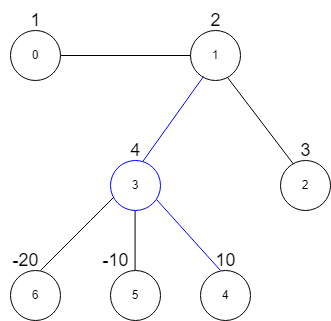

The diagram above was exported from draw.io. Its source (the exported page's mxGraphModel, read from the mxfile embedded in the PNG):
<mxGraphModel dx="1065" dy="479" grid="1" gridSize="10" guides="1" tooltips="1" connect="1" arrows="1" fold="1" page="1" pageScale="1" pageWidth="850" pageHeight="1100" math="0" shadow="0">
  <root>
    <mxCell id="0" />
    <mxCell id="1" parent="0" />
    <mxCell id="ON5zOIpQbNEQ9RJ0Qpow-3" value="" style="endArrow=none;html=1;rounded=0;" parent="1" edge="1">
      <mxGeometry width="50" height="50" relative="1" as="geometry">
        <mxPoint x="160" y="260" as="sourcePoint" />
        <mxPoint x="160" y="260" as="targetPoint" />
        <Array as="points">
          <mxPoint x="160" y="260" />
        </Array>
      </mxGeometry>
    </mxCell>
    <mxCell id="FeULjZscG4B-Ehk_etOr-6" value="3" style="ellipse;whiteSpace=wrap;html=1;aspect=fixed;fillColor=#FFFFFF;strokeColor=#0000FF;" vertex="1" parent="1">
      <mxGeometry x="210" y="160" width="50" height="50" as="geometry" />
    </mxCell>
    <mxCell id="FeULjZscG4B-Ehk_etOr-7" value="2" style="ellipse;whiteSpace=wrap;html=1;aspect=fixed;" vertex="1" parent="1">
      <mxGeometry x="380" y="160" width="50" height="50" as="geometry" />
    </mxCell>
    <mxCell id="FeULjZscG4B-Ehk_etOr-8" value="6" style="ellipse;whiteSpace=wrap;html=1;aspect=fixed;" vertex="1" parent="1">
      <mxGeometry x="110" y="270" width="50" height="50" as="geometry" />
    </mxCell>
    <mxCell id="FeULjZscG4B-Ehk_etOr-9" value="5" style="ellipse;whiteSpace=wrap;html=1;aspect=fixed;" vertex="1" parent="1">
      <mxGeometry x="210" y="270" width="50" height="50" as="geometry" />
    </mxCell>
    <mxCell id="FeULjZscG4B-Ehk_etOr-12" value="4" style="ellipse;whiteSpace=wrap;html=1;aspect=fixed;" vertex="1" parent="1">
      <mxGeometry x="300" y="270" width="50" height="50" as="geometry" />
    </mxCell>
    <mxCell id="FeULjZscG4B-Ehk_etOr-13" value="1" style="ellipse;whiteSpace=wrap;html=1;aspect=fixed;" vertex="1" parent="1">
      <mxGeometry x="290" y="30" width="50" height="50" as="geometry" />
    </mxCell>
    <mxCell id="FeULjZscG4B-Ehk_etOr-14" value="0" style="ellipse;whiteSpace=wrap;html=1;aspect=fixed;" vertex="1" parent="1">
      <mxGeometry x="110" y="30" width="50" height="50" as="geometry" />
    </mxCell>
    <mxCell id="FeULjZscG4B-Ehk_etOr-17" value="" style="endArrow=none;html=1;rounded=0;entryX=0.063;entryY=0.737;entryDx=0;entryDy=0;entryPerimeter=0;" edge="1" parent="1" target="FeULjZscG4B-Ehk_etOr-6">
      <mxGeometry width="50" height="50" relative="1" as="geometry">
        <mxPoint x="140" y="270" as="sourcePoint" />
        <mxPoint x="210" y="200" as="targetPoint" />
        <Array as="points">
          <mxPoint x="190" y="220" />
          <mxPoint x="200" y="210" />
        </Array>
      </mxGeometry>
    </mxCell>
    <mxCell id="FeULjZscG4B-Ehk_etOr-18" value="" style="endArrow=none;html=1;rounded=0;entryX=0.92;entryY=0.78;entryDx=0;entryDy=0;entryPerimeter=0;strokeColor=#0000FF;" edge="1" parent="1" target="FeULjZscG4B-Ehk_etOr-6">
      <mxGeometry width="50" height="50" relative="1" as="geometry">
        <mxPoint x="320" y="270" as="sourcePoint" />
        <mxPoint x="258.1500000000001" y="200.00000000000003" as="targetPoint" />
        <Array as="points" />
      </mxGeometry>
    </mxCell>
    <mxCell id="FeULjZscG4B-Ehk_etOr-20" value="" style="endArrow=none;html=1;rounded=0;" edge="1" parent="1">
      <mxGeometry width="50" height="50" relative="1" as="geometry">
        <mxPoint x="234.58" y="270" as="sourcePoint" />
        <mxPoint x="234.58" y="210" as="targetPoint" />
      </mxGeometry>
    </mxCell>
    <mxCell id="FeULjZscG4B-Ehk_etOr-26" value="" style="endArrow=none;html=1;rounded=0;exitX=0.254;exitY=0.065;exitDx=0;exitDy=0;exitPerimeter=0;entryX=0.742;entryY=0.941;entryDx=0;entryDy=0;entryPerimeter=0;" edge="1" parent="1" source="FeULjZscG4B-Ehk_etOr-7" target="FeULjZscG4B-Ehk_etOr-13">
      <mxGeometry width="50" height="50" relative="1" as="geometry">
        <mxPoint x="330.00000000000006" y="150" as="sourcePoint" />
        <mxPoint x="330.00000000000006" y="80" as="targetPoint" />
      </mxGeometry>
    </mxCell>
    <mxCell id="FeULjZscG4B-Ehk_etOr-27" value="" style="endArrow=none;html=1;rounded=0;exitX=1;exitY=0.5;exitDx=0;exitDy=0;" edge="1" parent="1" source="FeULjZscG4B-Ehk_etOr-14">
      <mxGeometry width="50" height="50" relative="1" as="geometry">
        <mxPoint x="240" y="110" as="sourcePoint" />
        <mxPoint x="290" y="55" as="targetPoint" />
      </mxGeometry>
    </mxCell>
    <mxCell id="FeULjZscG4B-Ehk_etOr-28" value="" style="endArrow=none;html=1;rounded=0;entryX=0.257;entryY=0.924;entryDx=0;entryDy=0;entryPerimeter=0;exitX=0.644;exitY=0.022;exitDx=0;exitDy=0;exitPerimeter=0;strokeColor=#0000FF;" edge="1" parent="1" source="FeULjZscG4B-Ehk_etOr-6" target="FeULjZscG4B-Ehk_etOr-13">
      <mxGeometry width="50" height="50" relative="1" as="geometry">
        <mxPoint x="250" y="130" as="sourcePoint" />
        <mxPoint x="300" y="80" as="targetPoint" />
      </mxGeometry>
    </mxCell>
    <mxCell id="FeULjZscG4B-Ehk_etOr-29" value="&lt;font style=&quot;font-size: 18px;&quot;&gt;1&lt;/font&gt;" style="text;html=1;resizable=0;autosize=1;align=center;verticalAlign=middle;points=[];fillColor=none;strokeColor=none;rounded=0;" vertex="1" parent="1">
      <mxGeometry x="120" width="30" height="40" as="geometry" />
    </mxCell>
    <mxCell id="FeULjZscG4B-Ehk_etOr-31" value="&lt;font style=&quot;font-size: 18px;&quot;&gt;2&lt;/font&gt;" style="text;html=1;resizable=0;autosize=1;align=center;verticalAlign=middle;points=[];fillColor=none;strokeColor=none;rounded=0;" vertex="1" parent="1">
      <mxGeometry x="300" width="30" height="40" as="geometry" />
    </mxCell>
    <mxCell id="FeULjZscG4B-Ehk_etOr-32" value="&lt;font style=&quot;font-size: 18px;&quot;&gt;10&lt;/font&gt;" style="text;html=1;resizable=0;autosize=1;align=center;verticalAlign=middle;points=[];fillColor=none;strokeColor=none;rounded=0;" vertex="1" parent="1">
      <mxGeometry x="305" y="240" width="40" height="40" as="geometry" />
    </mxCell>
    <mxCell id="FeULjZscG4B-Ehk_etOr-33" value="&lt;font style=&quot;font-size: 18px;&quot;&gt;-20&lt;/font&gt;" style="text;html=1;resizable=0;autosize=1;align=center;verticalAlign=middle;points=[];fillColor=none;strokeColor=none;rounded=0;" vertex="1" parent="1">
      <mxGeometry x="100" y="240" width="50" height="40" as="geometry" />
    </mxCell>
    <mxCell id="FeULjZscG4B-Ehk_etOr-34" value="&lt;font style=&quot;font-size: 18px;&quot;&gt;4&lt;/font&gt;" style="text;html=1;resizable=0;autosize=1;align=center;verticalAlign=middle;points=[];fillColor=none;strokeColor=none;rounded=0;" vertex="1" parent="1">
      <mxGeometry x="220" y="130" width="30" height="40" as="geometry" />
    </mxCell>
    <mxCell id="FeULjZscG4B-Ehk_etOr-35" value="&lt;font style=&quot;font-size: 18px;&quot;&gt;3&lt;/font&gt;" style="text;html=1;resizable=0;autosize=1;align=center;verticalAlign=middle;points=[];fillColor=none;strokeColor=none;rounded=0;" vertex="1" parent="1">
      <mxGeometry x="390" y="130" width="30" height="40" as="geometry" />
    </mxCell>
    <mxCell id="FeULjZscG4B-Ehk_etOr-36" value="&lt;font style=&quot;font-size: 18px;&quot;&gt;-10&lt;/font&gt;" style="text;html=1;resizable=0;autosize=1;align=center;verticalAlign=middle;points=[];fillColor=none;strokeColor=none;rounded=0;" vertex="1" parent="1">
      <mxGeometry x="190" y="240" width="50" height="40" as="geometry" />
    </mxCell>
  </root>
</mxGraphModel>